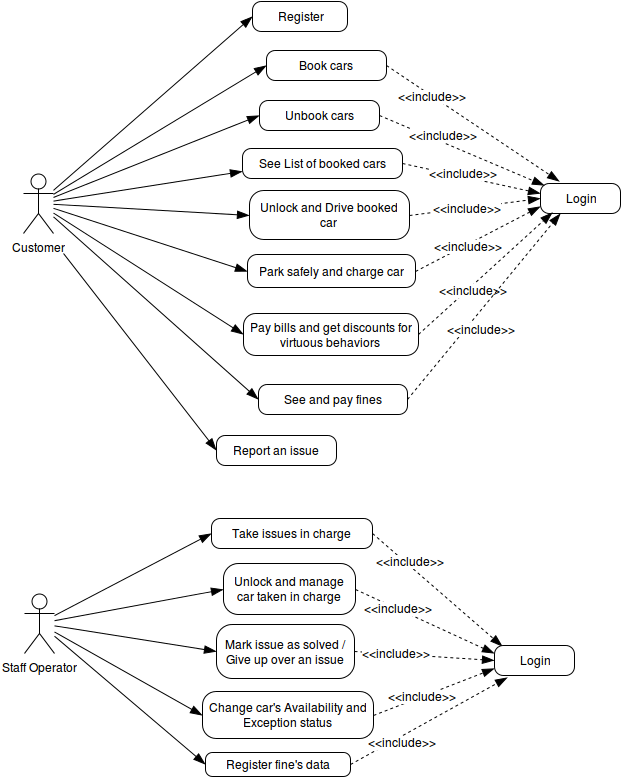

The diagram above was exported from draw.io. Its source (the exported page's mxGraphModel, read from the mxfile embedded in the PNG):
<mxGraphModel dx="870" dy="445" grid="1" gridSize="1" guides="1" tooltips="1" connect="1" arrows="1" fold="1" page="1" pageScale="1" pageWidth="826" pageHeight="1169" background="#ffffff" math="0" shadow="0">
  <root>
    <mxCell id="0" />
    <mxCell id="1" parent="0" />
    <mxCell id="24" style="edgeStyle=none;rounded=0;html=1;entryX=0;entryY=0.5;startSize=10;endArrow=blockThin;endFill=1;endSize=10;jettySize=auto;orthogonalLoop=1;strokeWidth=1;fontColor=#000000;" parent="1" source="2" target="10" edge="1">
      <mxGeometry relative="1" as="geometry" />
    </mxCell>
    <mxCell id="25" style="edgeStyle=none;rounded=0;html=1;entryX=0;entryY=0.75;startSize=10;endArrow=blockThin;endFill=1;endSize=10;jettySize=auto;orthogonalLoop=1;strokeWidth=1;fontColor=#000000;" parent="1" source="2" target="12" edge="1">
      <mxGeometry relative="1" as="geometry" />
    </mxCell>
    <mxCell id="26" style="edgeStyle=none;rounded=0;html=1;entryX=0;entryY=0.5;startSize=10;endArrow=blockThin;endFill=1;endSize=10;jettySize=auto;orthogonalLoop=1;strokeWidth=1;fontColor=#000000;" parent="1" source="2" target="13" edge="1">
      <mxGeometry relative="1" as="geometry" />
    </mxCell>
    <mxCell id="38" style="edgeStyle=none;rounded=0;html=1;entryX=0;entryY=0.5;startSize=10;endArrow=blockThin;endFill=1;endSize=10;jettySize=auto;orthogonalLoop=1;strokeWidth=1;fontColor=#000000;" parent="1" source="2" target="37" edge="1">
      <mxGeometry relative="1" as="geometry" />
    </mxCell>
    <mxCell id="68" style="edgeStyle=none;rounded=0;html=1;entryX=0;entryY=0.5;startSize=10;endArrow=blockThin;endFill=1;endSize=10;jettySize=auto;orthogonalLoop=1;strokeWidth=1;fontColor=#000000;" parent="1" source="2" target="67" edge="1">
      <mxGeometry relative="1" as="geometry" />
    </mxCell>
    <mxCell id="70" style="edgeStyle=none;rounded=0;html=1;entryX=0;entryY=0.5;startSize=10;endArrow=blockThin;endFill=1;endSize=10;jettySize=auto;orthogonalLoop=1;strokeWidth=1;fontColor=#000000;" parent="1" source="2" target="17" edge="1">
      <mxGeometry relative="1" as="geometry" />
    </mxCell>
    <mxCell id="71" style="edgeStyle=none;rounded=0;html=1;entryX=0;entryY=0.5;startSize=10;endArrow=blockThin;endFill=1;endSize=10;jettySize=auto;orthogonalLoop=1;strokeWidth=1;fontColor=#000000;" parent="1" source="2" target="15" edge="1">
      <mxGeometry relative="1" as="geometry" />
    </mxCell>
    <mxCell id="92" style="edgeStyle=none;rounded=0;html=1;entryX=0;entryY=0.5;startSize=10;endArrow=blockThin;endFill=1;endSize=10;jettySize=auto;orthogonalLoop=1;strokeWidth=1;fontColor=#000000;" edge="1" parent="1" source="2" target="91">
      <mxGeometry relative="1" as="geometry" />
    </mxCell>
    <mxCell id="2" value="Customer&lt;br&gt;&lt;br&gt;" style="shape=umlActor;verticalLabelPosition=bottom;labelBackgroundColor=#ffffff;verticalAlign=top;html=1;strokeColor=#000000;strokeWidth=1;fillColor=#FFFFFF;fontColor=#000000;align=center;" parent="1" vertex="1">
      <mxGeometry x="110" y="230" width="30" height="60" as="geometry" />
    </mxCell>
    <mxCell id="59" style="edgeStyle=none;rounded=0;html=1;entryX=0;entryY=0.5;startSize=10;endArrow=blockThin;endFill=1;endSize=10;jettySize=auto;orthogonalLoop=1;strokeWidth=1;fontColor=#000000;" parent="1" source="4" target="47" edge="1">
      <mxGeometry relative="1" as="geometry" />
    </mxCell>
    <mxCell id="60" style="edgeStyle=none;rounded=0;html=1;entryX=0;entryY=0.5;startSize=10;endArrow=blockThin;endFill=1;endSize=10;jettySize=auto;orthogonalLoop=1;strokeWidth=1;fontColor=#000000;" parent="1" source="4" target="48" edge="1">
      <mxGeometry relative="1" as="geometry" />
    </mxCell>
    <mxCell id="61" style="edgeStyle=none;rounded=0;html=1;entryX=0;entryY=0.5;startSize=10;endArrow=blockThin;endFill=1;endSize=10;jettySize=auto;orthogonalLoop=1;strokeWidth=1;fontColor=#000000;" parent="1" source="4" target="49" edge="1">
      <mxGeometry relative="1" as="geometry" />
    </mxCell>
    <mxCell id="62" style="edgeStyle=none;rounded=0;html=1;entryX=0;entryY=0.5;startSize=10;endArrow=blockThin;endFill=1;endSize=10;jettySize=auto;orthogonalLoop=1;strokeWidth=1;fontColor=#000000;" parent="1" source="4" target="53" edge="1">
      <mxGeometry relative="1" as="geometry" />
    </mxCell>
    <mxCell id="66" style="edgeStyle=none;rounded=0;html=1;entryX=0;entryY=0.5;startSize=10;endArrow=blockThin;endFill=1;endSize=10;jettySize=auto;orthogonalLoop=1;strokeWidth=1;fontColor=#000000;" parent="1" source="4" target="65" edge="1">
      <mxGeometry relative="1" as="geometry" />
    </mxCell>
    <mxCell id="4" value="Staff Operator&lt;br&gt;" style="shape=umlActor;verticalLabelPosition=bottom;labelBackgroundColor=#ffffff;verticalAlign=top;html=1;strokeColor=#000000;strokeWidth=1;fillColor=#FFFFFF;fontColor=#000000;align=center;" parent="1" vertex="1">
      <mxGeometry x="111" y="650" width="30" height="60" as="geometry" />
    </mxCell>
    <mxCell id="9" value="Login" style="rounded=1;whiteSpace=wrap;html=1;strokeColor=#000000;strokeWidth=1;fillColor=#FFFFFF;fontColor=#000000;align=center;glass=0;arcSize=29;" parent="1" vertex="1">
      <mxGeometry x="627" y="240" width="80" height="30" as="geometry" />
    </mxCell>
    <mxCell id="31" style="edgeStyle=none;rounded=0;html=1;exitX=1;exitY=0.5;startSize=10;endArrow=blockThin;endFill=1;endSize=10;jettySize=auto;orthogonalLoop=1;strokeWidth=1;fontColor=#000000;dashed=1;" parent="1" source="10" edge="1">
      <mxGeometry relative="1" as="geometry">
        <mxPoint x="646" y="238" as="targetPoint" />
      </mxGeometry>
    </mxCell>
    <mxCell id="10" value="Book cars&lt;br&gt;" style="rounded=1;whiteSpace=wrap;html=1;strokeColor=#000000;strokeWidth=1;fillColor=#FFFFFF;fontColor=#000000;align=center;glass=0;arcSize=29;" parent="1" vertex="1">
      <mxGeometry x="353" y="107" width="120" height="30" as="geometry" />
    </mxCell>
    <mxCell id="32" style="edgeStyle=none;rounded=0;html=1;exitX=1;exitY=0.5;startSize=10;endArrow=blockThin;endFill=1;endSize=10;jettySize=auto;orthogonalLoop=1;strokeWidth=1;fontColor=#000000;dashed=1;" parent="1" source="12" edge="1">
      <mxGeometry relative="1" as="geometry">
        <mxPoint x="627" y="250" as="targetPoint" />
      </mxGeometry>
    </mxCell>
    <mxCell id="12" value="See List of booked cars&lt;br&gt;" style="rounded=1;whiteSpace=wrap;html=1;strokeColor=#000000;strokeWidth=1;fillColor=#FFFFFF;fontColor=#000000;align=center;glass=0;arcSize=29;" parent="1" vertex="1">
      <mxGeometry x="329" y="205" width="160" height="30" as="geometry" />
    </mxCell>
    <mxCell id="33" style="edgeStyle=none;rounded=0;html=1;exitX=1;exitY=0.5;entryX=0;entryY=0.5;dashed=1;startSize=10;endArrow=blockThin;endFill=1;endSize=10;jettySize=auto;orthogonalLoop=1;strokeWidth=1;fontColor=#000000;" parent="1" source="13" target="9" edge="1">
      <mxGeometry relative="1" as="geometry" />
    </mxCell>
    <mxCell id="13" value="Unlock and Drive booked car&lt;br&gt;" style="rounded=1;whiteSpace=wrap;html=1;strokeColor=#000000;strokeWidth=1;fillColor=#FFFFFF;fontColor=#000000;align=center;glass=0;arcSize=29;" parent="1" vertex="1">
      <mxGeometry x="336" y="247" width="160" height="49" as="geometry" />
    </mxCell>
    <mxCell id="34" style="edgeStyle=none;rounded=0;html=1;exitX=1;exitY=0.5;entryX=0.15;entryY=0.967;dashed=1;startSize=10;endArrow=blockThin;endFill=1;endSize=10;jettySize=auto;orthogonalLoop=1;strokeWidth=1;fontColor=#000000;entryPerimeter=0;" parent="1" source="15" target="9" edge="1">
      <mxGeometry relative="1" as="geometry" />
    </mxCell>
    <mxCell id="15" value="Pay bills and get discounts for virtuous behaviors&lt;br&gt;" style="rounded=1;whiteSpace=wrap;html=1;strokeColor=#000000;strokeWidth=1;fillColor=#FFFFFF;fontColor=#000000;align=center;glass=0;arcSize=29;" parent="1" vertex="1">
      <mxGeometry x="330" y="370" width="175" height="42" as="geometry" />
    </mxCell>
    <mxCell id="35" style="edgeStyle=none;rounded=0;html=1;exitX=1;exitY=0.5;dashed=1;startSize=10;endArrow=blockThin;endFill=1;endSize=10;jettySize=auto;orthogonalLoop=1;strokeWidth=1;fontColor=#000000;entryX=0;entryY=0.75;" parent="1" source="17" target="9" edge="1">
      <mxGeometry relative="1" as="geometry">
        <mxPoint x="605" y="267" as="targetPoint" />
      </mxGeometry>
    </mxCell>
    <mxCell id="17" value="Park safely and charge car&lt;br&gt;" style="rounded=1;whiteSpace=wrap;html=1;strokeColor=#000000;strokeWidth=1;fillColor=#FFFFFF;fontColor=#000000;align=center;glass=0;arcSize=29;" parent="1" vertex="1">
      <mxGeometry x="334" y="311" width="168" height="33" as="geometry" />
    </mxCell>
    <mxCell id="18" value="Report an issue&lt;br&gt;" style="rounded=1;whiteSpace=wrap;html=1;strokeColor=#000000;strokeWidth=1;fillColor=#FFFFFF;fontColor=#000000;align=center;glass=0;arcSize=29;" parent="1" vertex="1">
      <mxGeometry x="303" y="492" width="120" height="30" as="geometry" />
    </mxCell>
    <mxCell id="29" style="edgeStyle=none;rounded=0;html=1;entryX=0;entryY=0.5;startSize=10;endArrow=blockThin;endFill=1;endSize=10;jettySize=auto;orthogonalLoop=1;strokeWidth=1;fontColor=#000000;" parent="1" target="18" edge="1">
      <mxGeometry x="157" y="309.695652173913" as="geometry">
        <mxPoint x="150" y="310" as="sourcePoint" />
        <mxPoint x="233" y="427" as="targetPoint" />
      </mxGeometry>
    </mxCell>
    <mxCell id="37" value="Register" style="rounded=1;whiteSpace=wrap;html=1;strokeColor=#000000;strokeWidth=1;fillColor=#FFFFFF;fontColor=#000000;align=center;glass=0;arcSize=29;" parent="1" vertex="1">
      <mxGeometry x="339" y="58" width="95" height="30" as="geometry" />
    </mxCell>
    <mxCell id="41" value="&amp;lt;&amp;lt;include&amp;gt;&amp;gt;" style="text;html=1;resizable=0;points=[];align=center;verticalAlign=middle;labelBackgroundColor=#ffffff;fontColor=#000000;" parent="1" vertex="1" connectable="0">
      <mxGeometry x="518.6766812092364" y="152.97680906633707" as="geometry">
        <mxPoint as="offset" />
      </mxGeometry>
    </mxCell>
    <mxCell id="42" value="&amp;lt;&amp;lt;include&amp;gt;&amp;gt;" style="text;html=1;resizable=0;points=[];align=center;verticalAlign=middle;labelBackgroundColor=#ffffff;fontColor=#000000;" parent="1" vertex="1" connectable="0">
      <mxGeometry x="549.6766812092364" y="229.97680906633707" as="geometry">
        <mxPoint as="offset" />
      </mxGeometry>
    </mxCell>
    <mxCell id="43" value="&amp;lt;&amp;lt;include&amp;gt;&amp;gt;" style="text;html=1;resizable=0;points=[];align=center;verticalAlign=middle;labelBackgroundColor=#ffffff;fontColor=#000000;" parent="1" vertex="1" connectable="0">
      <mxGeometry x="553.6766812092364" y="264.97680906633707" as="geometry">
        <mxPoint as="offset" />
      </mxGeometry>
    </mxCell>
    <mxCell id="44" value="&amp;lt;&amp;lt;include&amp;gt;&amp;gt;" style="text;html=1;resizable=0;points=[];align=center;verticalAlign=middle;labelBackgroundColor=#ffffff;fontColor=#000000;" parent="1" vertex="1" connectable="0">
      <mxGeometry x="554.6766812092364" y="302.97680906633707" as="geometry">
        <mxPoint as="offset" />
      </mxGeometry>
    </mxCell>
    <mxCell id="45" value="&amp;lt;&amp;lt;include&amp;gt;&amp;gt;" style="text;html=1;resizable=0;points=[];align=center;verticalAlign=middle;labelBackgroundColor=#ffffff;fontColor=#000000;" parent="1" vertex="1" connectable="0">
      <mxGeometry x="559.6766812092364" y="346.97680906633707" as="geometry">
        <mxPoint as="offset" />
      </mxGeometry>
    </mxCell>
    <mxCell id="75" style="edgeStyle=none;rounded=0;html=1;exitX=1;exitY=0.5;entryX=0.1;entryY=0.033;entryPerimeter=0;dashed=1;startSize=10;endArrow=blockThin;endFill=1;endSize=10;jettySize=auto;orthogonalLoop=1;strokeWidth=1;fontColor=#000000;" parent="1" source="47" target="73" edge="1">
      <mxGeometry relative="1" as="geometry" />
    </mxCell>
    <mxCell id="83" value="&amp;lt;&amp;lt;include&amp;gt;&amp;gt;" style="text;html=1;resizable=0;points=[];align=center;verticalAlign=middle;labelBackgroundColor=#ffffff;fontColor=#000000;" parent="75" vertex="1" connectable="0">
      <mxGeometry x="-0.6073" y="1" relative="1" as="geometry">
        <mxPoint x="11" y="6" as="offset" />
      </mxGeometry>
    </mxCell>
    <mxCell id="47" value="Take issues in charge&lt;br&gt;" style="rounded=1;whiteSpace=wrap;html=1;strokeColor=#000000;strokeWidth=1;fillColor=#FFFFFF;fontColor=#000000;align=center;glass=0;arcSize=29;" parent="1" vertex="1">
      <mxGeometry x="298" y="575" width="161" height="30" as="geometry" />
    </mxCell>
    <mxCell id="76" style="edgeStyle=none;rounded=0;html=1;exitX=1;exitY=0.5;dashed=1;startSize=10;endArrow=blockThin;endFill=1;endSize=10;jettySize=auto;orthogonalLoop=1;strokeWidth=1;fontColor=#000000;entryX=0;entryY=0.5;" parent="1" source="48" edge="1" target="73">
      <mxGeometry relative="1" as="geometry">
        <mxPoint x="625" y="712" as="targetPoint" />
      </mxGeometry>
    </mxCell>
    <mxCell id="84" value="&amp;lt;&amp;lt;include&amp;gt;&amp;gt;" style="text;html=1;resizable=0;points=[];align=center;verticalAlign=middle;labelBackgroundColor=#ffffff;fontColor=#000000;" parent="76" vertex="1" connectable="0">
      <mxGeometry x="-0.7004" y="-4" relative="1" as="geometry">
        <mxPoint x="21" y="-4" as="offset" />
      </mxGeometry>
    </mxCell>
    <mxCell id="48" value="Mark issue as solved / Give up over an issue&lt;br&gt;" style="rounded=1;whiteSpace=wrap;html=1;strokeColor=#000000;strokeWidth=1;fillColor=#FFFFFF;fontColor=#000000;align=center;glass=0;arcSize=29;" parent="1" vertex="1">
      <mxGeometry x="303" y="681" width="138" height="54" as="geometry" />
    </mxCell>
    <mxCell id="77" style="edgeStyle=none;rounded=0;html=1;exitX=1;exitY=0.5;entryX=0;entryY=0.75;dashed=1;startSize=10;endArrow=blockThin;endFill=1;endSize=10;jettySize=auto;orthogonalLoop=1;strokeWidth=1;fontColor=#000000;" parent="1" source="49" target="73" edge="1">
      <mxGeometry relative="1" as="geometry" />
    </mxCell>
    <mxCell id="85" value="&amp;lt;&amp;lt;include&amp;gt;&amp;gt;" style="text;html=1;resizable=0;points=[];align=center;verticalAlign=middle;labelBackgroundColor=#ffffff;fontColor=#000000;" parent="77" vertex="1" connectable="0">
      <mxGeometry x="-0.6504" y="1" relative="1" as="geometry">
        <mxPoint x="27" y="-10" as="offset" />
      </mxGeometry>
    </mxCell>
    <mxCell id="49" value="Change car's Availability and Exception status&lt;br&gt;" style="rounded=1;whiteSpace=wrap;html=1;strokeColor=#000000;strokeWidth=1;fillColor=#FFFFFF;fontColor=#000000;align=center;glass=0;arcSize=29;" parent="1" vertex="1">
      <mxGeometry x="289" y="748" width="171" height="47" as="geometry" />
    </mxCell>
    <mxCell id="78" style="edgeStyle=none;rounded=0;html=1;exitX=1;exitY=0.5;dashed=1;startSize=10;endArrow=blockThin;endFill=1;endSize=10;jettySize=auto;orthogonalLoop=1;strokeWidth=1;fontColor=#000000;entryX=0;entryY=0.25;" parent="1" source="53" edge="1" target="73">
      <mxGeometry relative="1" as="geometry">
        <mxPoint x="623" y="724" as="targetPoint" />
      </mxGeometry>
    </mxCell>
    <mxCell id="86" value="&amp;lt;&amp;lt;include&amp;gt;&amp;gt;" style="text;html=1;resizable=0;points=[];align=center;verticalAlign=middle;labelBackgroundColor=#ffffff;fontColor=#000000;" parent="78" vertex="1" connectable="0">
      <mxGeometry x="-0.6078" y="-2" relative="1" as="geometry">
        <mxPoint x="16" y="4" as="offset" />
      </mxGeometry>
    </mxCell>
    <mxCell id="53" value="Unlock and manage car taken in charge&lt;br&gt;" style="rounded=1;whiteSpace=wrap;html=1;strokeColor=#000000;strokeWidth=1;fillColor=#FFFFFF;fontColor=#000000;align=center;glass=0;arcSize=29;" parent="1" vertex="1">
      <mxGeometry x="310" y="620" width="132" height="51" as="geometry" />
    </mxCell>
    <mxCell id="81" style="edgeStyle=none;rounded=0;html=1;exitX=1;exitY=0.5;dashed=1;startSize=10;endArrow=blockThin;endFill=1;endSize=10;jettySize=auto;orthogonalLoop=1;strokeWidth=1;fontColor=#000000;entryX=0.163;entryY=1.067;entryPerimeter=0;" parent="1" source="65" edge="1" target="73">
      <mxGeometry relative="1" as="geometry">
        <mxPoint x="640" y="736" as="targetPoint" />
      </mxGeometry>
    </mxCell>
    <mxCell id="90" value="&amp;lt;&amp;lt;include&amp;gt;&amp;gt;" style="text;html=1;resizable=0;points=[];align=center;verticalAlign=middle;labelBackgroundColor=#ffffff;fontColor=#000000;" parent="81" vertex="1" connectable="0">
      <mxGeometry x="-0.6028" y="-2" relative="1" as="geometry">
        <mxPoint x="19" y="-7" as="offset" />
      </mxGeometry>
    </mxCell>
    <mxCell id="65" value="Register fine's data&lt;br&gt;" style="rounded=1;whiteSpace=wrap;html=1;strokeColor=#000000;strokeWidth=1;fillColor=#FFFFFF;fontColor=#000000;align=center;glass=0;arcSize=29;" parent="1" vertex="1">
      <mxGeometry x="292" y="809" width="145" height="24" as="geometry" />
    </mxCell>
    <mxCell id="69" style="edgeStyle=none;rounded=0;html=1;exitX=1;exitY=0.5;entryX=0.25;entryY=1;dashed=1;startSize=10;endArrow=blockThin;endFill=1;endSize=10;jettySize=auto;orthogonalLoop=1;strokeWidth=1;fontColor=#000000;" parent="1" source="67" target="9" edge="1">
      <mxGeometry relative="1" as="geometry" />
    </mxCell>
    <mxCell id="67" value="See and pay fines&lt;br&gt;" style="rounded=1;whiteSpace=wrap;html=1;strokeColor=#000000;strokeWidth=1;fillColor=#FFFFFF;fontColor=#000000;align=center;glass=0;arcSize=29;" parent="1" vertex="1">
      <mxGeometry x="345" y="441" width="149" height="30" as="geometry" />
    </mxCell>
    <mxCell id="72" value="&amp;lt;&amp;lt;include&amp;gt;&amp;gt;" style="text;html=1;resizable=0;points=[];align=center;verticalAlign=middle;labelBackgroundColor=#ffffff;fontColor=#000000;" parent="1" vertex="1" connectable="0">
      <mxGeometry x="579.6766812092364" y="347.97680906633707" as="geometry">
        <mxPoint x="-12" y="38" as="offset" />
      </mxGeometry>
    </mxCell>
    <mxCell id="73" value="Login" style="rounded=1;whiteSpace=wrap;html=1;strokeColor=#000000;strokeWidth=1;fillColor=#FFFFFF;fontColor=#000000;align=center;glass=0;arcSize=29;" parent="1" vertex="1">
      <mxGeometry x="581" y="702" width="80" height="30" as="geometry" />
    </mxCell>
    <mxCell id="93" style="edgeStyle=none;rounded=0;html=1;entryX=0.05;entryY=0.067;entryPerimeter=0;dashed=1;startSize=10;endArrow=blockThin;endFill=1;endSize=10;jettySize=auto;orthogonalLoop=1;strokeWidth=1;fontColor=#000000;exitX=1;exitY=0.5;" edge="1" parent="1" source="91" target="9">
      <mxGeometry relative="1" as="geometry" />
    </mxCell>
    <mxCell id="91" value="Unbook cars&lt;br&gt;" style="rounded=1;whiteSpace=wrap;html=1;strokeColor=#000000;strokeWidth=1;fillColor=#FFFFFF;fontColor=#000000;align=center;glass=0;arcSize=29;" vertex="1" parent="1">
      <mxGeometry x="346" y="157" width="120" height="30" as="geometry" />
    </mxCell>
    <mxCell id="94" value="&amp;lt;&amp;lt;include&amp;gt;&amp;gt;" style="text;html=1;resizable=0;points=[];align=center;verticalAlign=middle;labelBackgroundColor=#ffffff;fontColor=#000000;" vertex="1" connectable="0" parent="1">
      <mxGeometry x="529.6766812092364" y="191.97680906633707" as="geometry">
        <mxPoint as="offset" />
      </mxGeometry>
    </mxCell>
  </root>
</mxGraphModel>